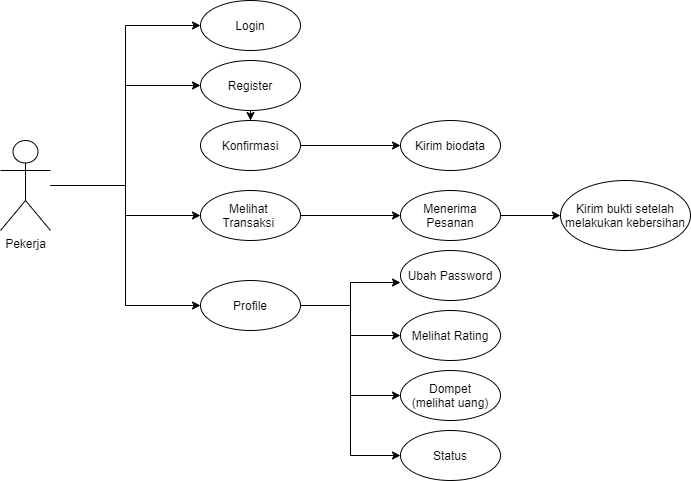

The diagram above was exported from draw.io. Its source (the exported page's mxGraphModel, read from the mxfile embedded in the PNG):
<mxGraphModel dx="868" dy="393" grid="1" gridSize="10" guides="1" tooltips="1" connect="1" arrows="1" fold="1" page="1" pageScale="1" pageWidth="827" pageHeight="1169" math="0" shadow="0">
  <root>
    <mxCell id="0" />
    <mxCell id="1" parent="0" />
    <mxCell id="IgyxKCAsWows0CJ7E8IG-14" style="edgeStyle=orthogonalEdgeStyle;rounded=0;orthogonalLoop=1;jettySize=auto;html=1;entryX=0;entryY=0.5;entryDx=0;entryDy=0;" parent="1" source="IgyxKCAsWows0CJ7E8IG-1" target="IgyxKCAsWows0CJ7E8IG-2" edge="1">
      <mxGeometry relative="1" as="geometry" />
    </mxCell>
    <mxCell id="IgyxKCAsWows0CJ7E8IG-16" style="edgeStyle=orthogonalEdgeStyle;rounded=0;orthogonalLoop=1;jettySize=auto;html=1;entryX=0;entryY=0.5;entryDx=0;entryDy=0;" parent="1" source="IgyxKCAsWows0CJ7E8IG-1" target="IgyxKCAsWows0CJ7E8IG-6" edge="1">
      <mxGeometry relative="1" as="geometry" />
    </mxCell>
    <mxCell id="IgyxKCAsWows0CJ7E8IG-18" style="edgeStyle=orthogonalEdgeStyle;rounded=0;orthogonalLoop=1;jettySize=auto;html=1;entryX=0;entryY=0.5;entryDx=0;entryDy=0;" parent="1" source="IgyxKCAsWows0CJ7E8IG-1" target="IgyxKCAsWows0CJ7E8IG-8" edge="1">
      <mxGeometry relative="1" as="geometry" />
    </mxCell>
    <mxCell id="IgyxKCAsWows0CJ7E8IG-24" style="edgeStyle=orthogonalEdgeStyle;rounded=0;orthogonalLoop=1;jettySize=auto;html=1;entryX=0;entryY=0.5;entryDx=0;entryDy=0;" parent="1" source="IgyxKCAsWows0CJ7E8IG-1" target="IgyxKCAsWows0CJ7E8IG-5" edge="1">
      <mxGeometry relative="1" as="geometry" />
    </mxCell>
    <mxCell id="IgyxKCAsWows0CJ7E8IG-1" value="Pekerja" style="shape=umlActor;verticalLabelPosition=bottom;verticalAlign=top;html=1;outlineConnect=0;" parent="1" vertex="1">
      <mxGeometry x="40" y="230" width="50" height="90" as="geometry" />
    </mxCell>
    <mxCell id="IgyxKCAsWows0CJ7E8IG-2" value="Login" style="ellipse;whiteSpace=wrap;html=1;" parent="1" vertex="1">
      <mxGeometry x="240" y="90" width="100" height="50" as="geometry" />
    </mxCell>
    <mxCell id="IgyxKCAsWows0CJ7E8IG-27" style="edgeStyle=orthogonalEdgeStyle;rounded=0;orthogonalLoop=1;jettySize=auto;html=1;" parent="1" source="IgyxKCAsWows0CJ7E8IG-5" target="IgyxKCAsWows0CJ7E8IG-26" edge="1">
      <mxGeometry relative="1" as="geometry" />
    </mxCell>
    <mxCell id="IgyxKCAsWows0CJ7E8IG-5" value="Register" style="ellipse;whiteSpace=wrap;html=1;" parent="1" vertex="1">
      <mxGeometry x="240" y="150" width="100" height="50" as="geometry" />
    </mxCell>
    <mxCell id="IgyxKCAsWows0CJ7E8IG-12" style="edgeStyle=orthogonalEdgeStyle;rounded=0;orthogonalLoop=1;jettySize=auto;html=1;entryX=0;entryY=0.5;entryDx=0;entryDy=0;" parent="1" source="IgyxKCAsWows0CJ7E8IG-6" target="IgyxKCAsWows0CJ7E8IG-10" edge="1">
      <mxGeometry relative="1" as="geometry" />
    </mxCell>
    <mxCell id="IgyxKCAsWows0CJ7E8IG-6" value="Melihat&amp;nbsp; Transaksi&amp;nbsp;" style="ellipse;whiteSpace=wrap;html=1;" parent="1" vertex="1">
      <mxGeometry x="240" y="280" width="100" height="50" as="geometry" />
    </mxCell>
    <mxCell id="IgyxKCAsWows0CJ7E8IG-21" style="edgeStyle=orthogonalEdgeStyle;rounded=0;orthogonalLoop=1;jettySize=auto;html=1;entryX=0;entryY=0.64;entryDx=0;entryDy=0;entryPerimeter=0;" parent="1" source="IgyxKCAsWows0CJ7E8IG-8" target="IgyxKCAsWows0CJ7E8IG-19" edge="1">
      <mxGeometry relative="1" as="geometry" />
    </mxCell>
    <mxCell id="IgyxKCAsWows0CJ7E8IG-22" style="edgeStyle=orthogonalEdgeStyle;rounded=0;orthogonalLoop=1;jettySize=auto;html=1;entryX=0;entryY=0.5;entryDx=0;entryDy=0;" parent="1" source="IgyxKCAsWows0CJ7E8IG-8" target="IgyxKCAsWows0CJ7E8IG-20" edge="1">
      <mxGeometry relative="1" as="geometry" />
    </mxCell>
    <mxCell id="IgyxKCAsWows0CJ7E8IG-25" style="edgeStyle=orthogonalEdgeStyle;rounded=0;orthogonalLoop=1;jettySize=auto;html=1;entryX=0;entryY=0.5;entryDx=0;entryDy=0;" parent="1" source="IgyxKCAsWows0CJ7E8IG-8" target="IgyxKCAsWows0CJ7E8IG-23" edge="1">
      <mxGeometry relative="1" as="geometry" />
    </mxCell>
    <mxCell id="uwIaYI14WdClyiY6Opiz-2" style="edgeStyle=orthogonalEdgeStyle;rounded=0;orthogonalLoop=1;jettySize=auto;html=1;entryX=0;entryY=0.5;entryDx=0;entryDy=0;" edge="1" parent="1" source="IgyxKCAsWows0CJ7E8IG-8" target="uwIaYI14WdClyiY6Opiz-1">
      <mxGeometry relative="1" as="geometry" />
    </mxCell>
    <mxCell id="IgyxKCAsWows0CJ7E8IG-8" value="Profile" style="ellipse;whiteSpace=wrap;html=1;" parent="1" vertex="1">
      <mxGeometry x="240" y="370" width="100" height="50" as="geometry" />
    </mxCell>
    <mxCell id="IgyxKCAsWows0CJ7E8IG-31" style="edgeStyle=orthogonalEdgeStyle;rounded=0;orthogonalLoop=1;jettySize=auto;html=1;entryX=0;entryY=0.5;entryDx=0;entryDy=0;" parent="1" source="IgyxKCAsWows0CJ7E8IG-10" target="IgyxKCAsWows0CJ7E8IG-30" edge="1">
      <mxGeometry relative="1" as="geometry" />
    </mxCell>
    <mxCell id="IgyxKCAsWows0CJ7E8IG-10" value="Menerima Pesanan" style="ellipse;whiteSpace=wrap;html=1;" parent="1" vertex="1">
      <mxGeometry x="440" y="280" width="100" height="50" as="geometry" />
    </mxCell>
    <mxCell id="IgyxKCAsWows0CJ7E8IG-19" value="Ubah Password" style="ellipse;whiteSpace=wrap;html=1;" parent="1" vertex="1">
      <mxGeometry x="440" y="340" width="100" height="50" as="geometry" />
    </mxCell>
    <mxCell id="IgyxKCAsWows0CJ7E8IG-20" value="Melihat Rating" style="ellipse;whiteSpace=wrap;html=1;" parent="1" vertex="1">
      <mxGeometry x="440" y="400" width="100" height="50" as="geometry" />
    </mxCell>
    <mxCell id="IgyxKCAsWows0CJ7E8IG-23" value="Dompet&lt;br&gt;(melihat uang)" style="ellipse;whiteSpace=wrap;html=1;" parent="1" vertex="1">
      <mxGeometry x="440" y="460" width="100" height="50" as="geometry" />
    </mxCell>
    <mxCell id="IgyxKCAsWows0CJ7E8IG-29" style="edgeStyle=orthogonalEdgeStyle;rounded=0;orthogonalLoop=1;jettySize=auto;html=1;entryX=0;entryY=0.5;entryDx=0;entryDy=0;" parent="1" source="IgyxKCAsWows0CJ7E8IG-26" target="IgyxKCAsWows0CJ7E8IG-28" edge="1">
      <mxGeometry relative="1" as="geometry" />
    </mxCell>
    <mxCell id="IgyxKCAsWows0CJ7E8IG-26" value="Konfirmasi" style="ellipse;whiteSpace=wrap;html=1;" parent="1" vertex="1">
      <mxGeometry x="240" y="210" width="100" height="50" as="geometry" />
    </mxCell>
    <mxCell id="IgyxKCAsWows0CJ7E8IG-28" value="Kirim biodata" style="ellipse;whiteSpace=wrap;html=1;" parent="1" vertex="1">
      <mxGeometry x="440" y="210" width="100" height="50" as="geometry" />
    </mxCell>
    <mxCell id="IgyxKCAsWows0CJ7E8IG-30" value="Kirim bukti setelah melakukan kebersihan" style="ellipse;whiteSpace=wrap;html=1;" parent="1" vertex="1">
      <mxGeometry x="600" y="270" width="130" height="70" as="geometry" />
    </mxCell>
    <mxCell id="uwIaYI14WdClyiY6Opiz-1" value="Status" style="ellipse;whiteSpace=wrap;html=1;" vertex="1" parent="1">
      <mxGeometry x="440" y="520" width="100" height="50" as="geometry" />
    </mxCell>
  </root>
</mxGraphModel>